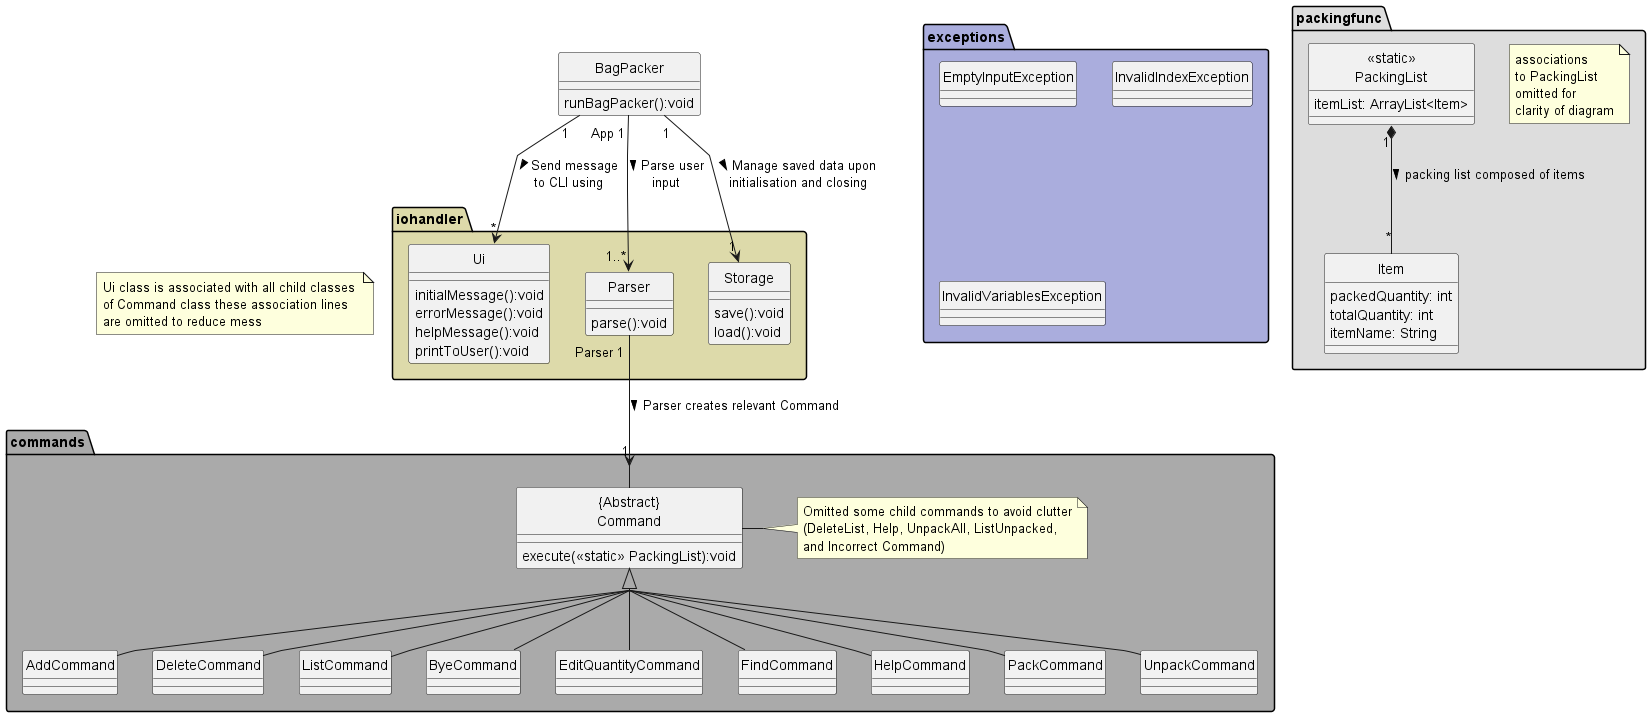

The diagram above was rendered by PlantUML. Its source (embedded in the PNG):
@startuml

skinparam linetype polyline
hide circle
namespace packingfunc #DDDDDD {
    note "associations \nto PackingList \nomitted for \nclarity of diagram" as PackingListNote
    class Item{
    packedQuantity: int
    totalQuantity: int
    itemName: String
    }
    class "<<static>>\nPackingList" as PackingList{
    itemList: ArrayList<Item>
    }
}
class BagPacker{
runBagPacker():void
}
namespace iohandler #DDDAAA {
    class Parser{
    parse():void
    }
    class Storage{
            save():void
            load():void
        }
    class Ui{
            initialMessage():void
            errorMessage():void
            helpMessage():void
            printToUser():void
    }
}
namespace exceptions #AAADDD {
    class EmptyInputException{}
    class InvalidIndexException{}
    class InvalidVariablesException{}
}
note "Ui class is associated with all child classes \nof Command class these association lines \nare omitted to reduce mess" as uiNote
uiNote .[Hidden] Ui
skinparam groupInheritance 2
namespace commands #AAAAAA {
    class "{Abstract}\nCommand" as Command{
    execute(<<static>> PackingList):void
    }
    note right
    Omitted some child commands to avoid clutter
    (DeleteList, Help, UnpackAll, ListUnpacked,
    and Incorrect Command)
    end note


    class AddCommand extends Command
    class DeleteCommand extends Command
    class ListCommand extends Command
    class ByeCommand extends Command
    class EditQuantityCommand extends Command
    class FindCommand extends Command
    class HelpCommand extends Command
    class PackCommand extends Command
    class UnpackCommand extends Command
}
BagPacker "App 1" --> "1..*" Parser : > Parse user \ninput
BagPacker "1" --> "1" Storage : > Manage saved data upon \ninitialisation and closing
BagPacker "1" --> "*" Ui : > Send message \nto CLI using
PackingList "1" *-- "*" Item : packing list composed of items >
Parser "Parser 1" --> "1" Command : Parser creates relevant Command >

@enduml